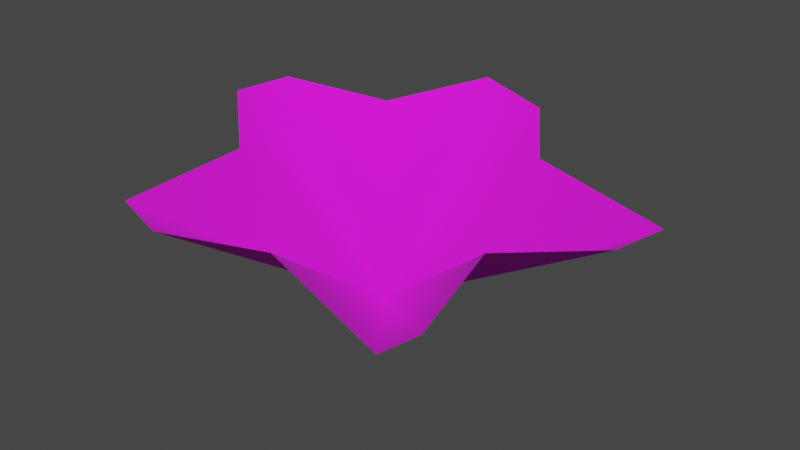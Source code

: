 # Source: Petal_2.blend  (saved by Blender 4.0.36; exported with 4.5.12 LTS)
import bpy
from mathutils import Matrix  # noqa: F401  (used for matrix-valued properties, if any)

bpy.ops.wm.read_factory_settings(use_empty=True)
scene = bpy.context.scene
scene.name = 'Scene'

# ---- images (referenced by path relative to the original .blend; pixels are not part of the script)
import os
ASSET_DIR = os.environ.get("B2B_ASSET_DIR", "")  # directory of the original .blend (textures are referenced by path, not embedded)
HERE = os.path.dirname(os.path.abspath(__file__))  # packed textures are extracted next to this script under _unpacked/

def load_image(name, relpath, width, height, colorspace="sRGB"):
    """Load a texture the original file referenced (path relative to the .blend, or extracted next to this script)."""
    p = next((c for c in (os.path.join(HERE, relpath), os.path.join(ASSET_DIR, relpath)) if relpath and os.path.exists(c)), "")
    if p:
        img = bpy.data.images.load(p, check_existing=True)
        img.name = name
    else:  # same state as the original file: an image datablock whose file is absent (Cycles renders it pink)
        img = bpy.data.images.new(name, width, height)
        img.source = "FILE"
        img.filepath = "//" + (relpath or name)
    img.colorspace_settings.name = colorspace
    return img
img_flowers_png = load_image('Flowers.png', 'textures/Flowers.png', 1024, 1024, 'sRGB')

# ---- materials (node trees are filled in below, after node groups)
mat_flowers = bpy.data.materials.new('Flowers')
mat_flowers.alpha_threshold = 0.2
mat_flowers.use_transparent_shadow = False
mat_flowers.roughness = 0.5
mat_flowers.specular_intensity = 0.0

# ---- material node trees
mat_flowers.use_nodes = True; mat_flowers.node_tree.nodes.clear()
_N = mat_flowers.node_tree.nodes; _L = mat_flowers.node_tree.links
n0 = _N.new('ShaderNodeOutputMaterial'); n0.name = 'Material Output'; n0.location = (1370, 896)
n0.label = 'Material Out'
n1 = _N.new('ShaderNodeTexImage'); n1.name = 'Image Texture'; n1.location = (450, 908)
n1.width = 352
n1.image = img_flowers_png
n2 = _N.new('ShaderNodeBsdfPrincipled'); n2.name = 'Principled BSDF'; n2.location = (973, 975)
n2.inputs[2].default_value = 1.0
n2.inputs[3].default_value = 1.45
_L.new(n2.outputs[0], n0.inputs[0])
_L.new(n1.outputs[0], n2.inputs[0])
_L.new(n1.outputs[1], n2.inputs[4])
n0.is_active_output = True

# ---- world
world_world = bpy.data.worlds.new('World'); scene.world = world_world
world_world.use_nodes = True; world_world.node_tree.nodes.clear()
_N = world_world.node_tree.nodes; _L = world_world.node_tree.links
n0 = _N.new('ShaderNodeOutputWorld'); n0.name = 'World Output'; n0.location = (300, 300)
n1 = _N.new('ShaderNodeBackground'); n1.name = 'Background'; n1.location = (10, 300)
n1.inputs[0].default_value = (0.05088, 0.05088, 0.05088, 1.0)
_L.new(n1.outputs[0], n0.inputs[0])
n0.is_active_output = True
world_world.color = (0.05088, 0.05088, 0.05088)
world_world.use_sun_shadow = False
world_world.sun_shadow_jitter_overblur = 0.0

# ---- meshes
me_plane_024 = bpy.data.meshes.new('Plane.024')
me_plane_024.from_pydata([(0.0, 0.0, 0.0), (-0.2976, 0.1164, 0.2361), (-0.06628, 0.3291, 0.2296), (-0.1311, 0.1598, 0.2235), (-0.1999, -0.2808, 0.1982), (-0.3207, 0.0297, 0.232), (-0.1894, -0.08922, 0.211), (-0.119, -0.302, 0.189), (0.239, -0.2939, 0.1558), (0.02075, -0.2368, 0.1805), (0.2546, -0.2353, 0.1586), (0.3308, 0.05027, 0.172), (0.215, -0.06272, 0.1748), (0.05289, 0.298, 0.2161), (0.3525, 0.132, 0.1759), (0.1367, 0.1722, 0.1991)], [], [(11, 14, 0), (7, 9, 0), (2, 3, 0), (13, 2, 0), (12, 11, 0), (3, 1, 0), (14, 15, 0), (9, 8, 0), (4, 7, 0), (15, 13, 0), (8, 10, 0), (5, 6, 0), (10, 12, 0), (6, 4, 0), (1, 5, 0)])
me_plane_024.polygons.foreach_set('use_smooth', [True] * 15)
_uv = me_plane_024.uv_layers.new(name='UVMap')
_uv.uv.foreach_set('vector', [0.1416, 0.9875, 0.08106, 0.9886, 0.2387, 0.7807, 0.462, 0.7341, 0.3932, 0.8205, 0.2387, 0.7807, 0.01412, 0.6624, 0.1428, 0.6463, 0.2387, 0.7807, 0.01581, 0.7509, 0.01412, 0.6624, 0.2387, 0.7807, 0.2396, 0.9261, 0.1416, 0.9875, 0.2387, 0.7807, 0.1428, 0.6463, 0.2009, 0.5375, 0.2387, 0.7807, 0.08106, 0.9886, 0.0893, 0.8311, 0.2387, 0.7807, 0.3932, 0.8205, 0.3963, 0.9826, 0.2387, 0.7807, 0.4608, 0.674, 0.462, 0.7341, 0.2387, 0.7807, 0.0893, 0.8311, 0.01581, 0.7509, 0.2387, 0.7807, 0.3963, 0.9826, 0.353, 0.9835, 0.2387, 0.7807, 0.2651, 0.5363, 0.3258, 0.6484, 0.2387, 0.7807, 0.353, 0.9835, 0.2396, 0.9261, 0.2387, 0.7807, 0.3258, 0.6484, 0.4608, 0.674, 0.2387, 0.7807, 0.2009, 0.5375, 0.2651, 0.5363, 0.2387, 0.7807])
me_plane_024.materials.append(mat_flowers)
me_plane_024.update()

# ---- objects
ob_petal_2 = bpy.data.objects.new('Petal_2', me_plane_024)

# ---- transforms, parenting, visibility, modifiers, constraints
ob_petal_2.location = (0.0, 0.0, 0.0)

# ---- collection membership
scene.collection.objects.link(ob_petal_2)

# ---- scene / render settings (as saved in the file)
scene.frame_start = 1; scene.frame_end = 250; scene.frame_set(1)
scene.render.engine = 'BLENDER_EEVEE_NEXT'
scene.cycles.sampling_pattern = 'TABULATED_SOBOL'
scene.view_settings.view_transform = 'Filmic'
bpy.context.view_layer.update()

# ---- added for rendering (the .blend has no active camera and no usable light): camera, sun
cam_auto = bpy.data.cameras.new('AutoCamera')
cam_auto.lens = 50.0
cam_auto.sensor_width = 36.0
cam_auto.clip_end = 1000.0
ob_auto_camera = bpy.data.objects.new('AutoCamera', cam_auto)
scene.collection.objects.link(ob_auto_camera)
ob_auto_camera.location = (0.897197, -1.04392, 0.823039)
ob_auto_camera.rotation_euler = (1.09748, -7.21219e-08, 0.694738)
scene.camera = ob_auto_camera
light_auto_sun = bpy.data.lights.new('AutoSun', 'SUN')
light_auto_sun.energy = 3.0
light_auto_sun.angle = 0.0523599
ob_auto_sun = bpy.data.objects.new('AutoSun', light_auto_sun)
scene.collection.objects.link(ob_auto_sun)
ob_auto_sun.rotation_euler = (0.872665, 0.174533, 0.523599)
bpy.context.view_layer.update()
